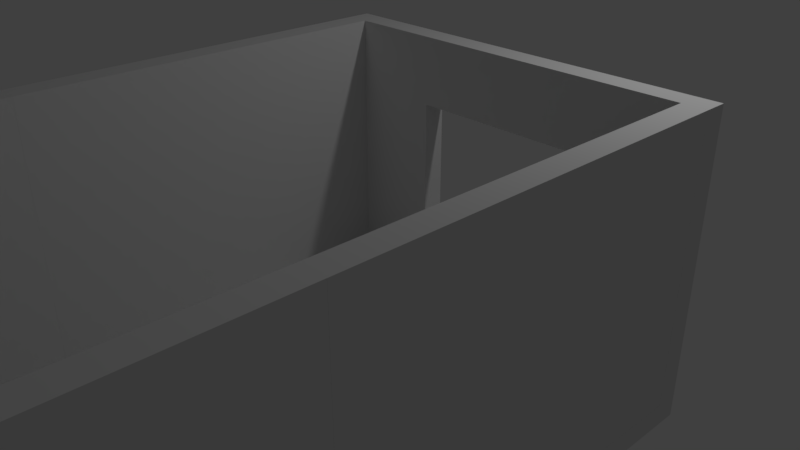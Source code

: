 # Source: room2.blend  (saved by Blender 2.78.0; exported with 4.5.12 LTS)
import bpy
from mathutils import Matrix  # noqa: F401  (used for matrix-valued properties, if any)

bpy.ops.wm.read_factory_settings(use_empty=True)
scene = bpy.context.scene
scene.name = 'Scene'

# ---- collections
col_collection_1 = bpy.data.collections.new('Collection 1'); scene.collection.children.link(col_collection_1)

# ---- world
world_world = bpy.data.worlds.new('World'); scene.world = world_world
world_world.color = (0.05088, 0.05088, 0.05088)
world_world.use_sun_shadow = False
world_world.sun_shadow_jitter_overblur = 0.0
world_world.cycles.sampling_method = 'MANUAL'

# ---- cameras
cam_camera = bpy.data.cameras.new('Camera')
cam_camera.clip_end = 100.0
cam_camera.lens = 35.0
cam_camera.sensor_width = 32.0
cam_camera.sensor_height = 18.0
cam_camera.ortho_scale = 7.314
cam_camera.dof.focus_distance = 0.0
cam_camera.dof.aperture_fstop = 128.0

# ---- lights
light_lamp = bpy.data.lights.new('Lamp', 'POINT')
light_lamp.transmission_factor = 0.0
light_lamp.cutoff_distance = 30.0
light_lamp.energy = 100.0
light_lamp.shadow_buffer_clip_start = 1.001
light_lamp.shadow_soft_size = 0.1
light_lamp.shadow_maximum_resolution = 0.006
light_lamp.use_absolute_resolution = True

# ---- meshes
me_floor_2x2x0_25 = bpy.data.meshes.new('Floor 2x2x0.25')
me_floor_2x2x0_25.from_pydata([(-0.8, -0.8, 0.0), (1.2, -0.8, 0.0), (1.2, 1.2, 0.0), (-0.8, 1.2, 0.0), (-0.8, -0.8, 0.0), (-0.8, -0.8, 0.0), (1.2, -0.8, 0.0), (1.2, 1.2, 0.0), (-0.8, 1.2, 0.0), (-0.8, -0.8, 0.25), (1.2, -0.8, 0.25), (1.2, 1.2, 0.25), (-0.8, 1.2, 0.25)], [], [(1, 0, 4, 3, 2), (6, 7, 11, 10), (0, 1, 6, 5), (3, 4, 5, 8), (1, 2, 7, 6), (4, 0, 5), (2, 3, 8, 7), (10, 11, 12, 9), (8, 5, 9, 12), (7, 8, 12, 11), (5, 6, 10, 9)])
me_floor_2x2x0_25.use_remesh_preserve_volume = False
me_floor_2x2x0_25.use_remesh_preserve_attributes = False
me_floor_2x2x0_25.use_mirror_vertex_groups = False
me_floor_2x2x0_25.update()
me_sm_door_4x3x0_25 = bpy.data.meshes.new('SM_Door_4x3x0.25')
me_sm_door_4x3x0_25.from_pydata([(0.0, 0.0, 0.0), (0.0, 3.0, 0.0), (4.0, 3.0, 0.0), (4.0, 0.0, 0.0), (2.0, 0.0, 0.0), (2.0, 2.0, 0.0), (1.0, 2.0, 0.0), (1.0, 0.0, 0.0), (0.0, 3.0, -0.25), (0.0, 0.0, -0.25), (4.0, 3.0, -0.25), (4.0, 0.0, -0.25), (2.0, 0.0, -0.25), (2.0, 2.0, -0.25), (1.0, 2.0, -0.25), (1.0, 0.0, -0.25)], [], [(8, 10, 11, 12, 13, 14, 15, 9), (1, 0, 7, 6, 5, 4, 3, 2), (6, 7, 15, 14), (4, 5, 13, 12), (7, 0, 9, 15), (2, 3, 11, 10), (0, 1, 8, 9), (5, 6, 14, 13), (3, 4, 12, 11), (1, 2, 10, 8)])
me_sm_door_4x3x0_25.use_remesh_preserve_volume = False
me_sm_door_4x3x0_25.use_remesh_preserve_attributes = False
me_sm_door_4x3x0_25.use_mirror_vertex_groups = False
me_sm_door_4x3x0_25.update()
me_sm_window_4x3x0_25 = bpy.data.meshes.new('SM Window 4x3x0.25')
me_sm_window_4x3x0_25.from_pydata([(0.0, 0.0, 0.0), (4.0, 0.0, 0.0), (4.0, 3.0, 0.0), (0.0, 3.0, 0.0), (4.0, 1.5, 0.0), (2.0, 0.0, 0.0), (2.0, 3.0, 0.0), (0.0, 1.5, 0.0), (3.0, 0.0, 0.0), (4.0, 2.25, 0.0), (1.0, 3.0, 0.0), (3.0, 3.0, 0.0), (4.0, 0.75, 0.0), (1.0, 0.0, 0.0), (0.0, 0.75, 0.0), (0.0, 2.25, 0.0), (1.0, 1.5, 0.0), (3.0, 1.5, 0.0), (2.0, 0.75, 0.0), (2.0, 2.25, 0.0), (3.0, 2.25, 0.0), (3.0, 0.75, 0.0), (1.0, 0.75, 0.0), (1.0, 2.25, 0.0), (3.0, 3.0, 0.25), (2.0, 3.0, 0.25), (1.0, 3.0, 0.25), (0.0, 3.0, 0.25), (4.0, 2.25, 0.25), (4.0, 3.0, 0.25), (3.0, 0.0, 0.25), (4.0, 0.0, 0.25), (4.0, 0.75, 0.25), (4.0, 1.5, 0.25), (1.0, 0.0, 0.25), (2.0, 0.0, 0.25), (0.0, 0.75, 0.25), (0.0, 0.0, 0.25), (0.0, 2.25, 0.25), (0.0, 1.5, 0.25), (1.0, 1.5, 0.25), (2.0, 0.75, 0.25), (3.0, 1.5, 0.25), (2.0, 2.25, 0.25), (3.0, 2.25, 0.25), (3.0, 0.75, 0.25), (1.0, 0.75, 0.25), (1.0, 2.25, 0.25), (0.0, 0.675, 0.0), (2.0, 0.675, 0.0), (4.0, 0.675, 0.0), (1.0, 0.675, 0.0), (0.0, 0.675, 0.25), (2.0, 0.675, 0.25), (4.0, 0.675, 0.25), (3.0, 0.675, 0.25), (1.0, 0.675, 0.25), (3.0, 0.675, 0.0), (3.2, 3.0, 0.0), (3.2, 1.5, 0.0), (3.2, 2.25, 0.0), (3.2, 0.75, 0.0), (3.2, 0.0, 0.25), (3.2, 3.0, 0.25), (3.2, 1.5, 0.25), (3.2, 2.25, 0.25), (3.2, 0.75, 0.25), (3.2, 0.0, 0.0), (3.2, 0.675, 0.25), (3.2, 0.675, 0.0), (0.8, 3.0, 0.0), (0.8, 1.5, 0.0), (0.8, 0.0, 0.0), (0.8, 0.75, 0.0), (0.8, 2.25, 0.0), (0.8, 3.0, 0.25), (0.8, 1.5, 0.25), (0.8, 0.0, 0.25), (0.8, 0.75, 0.25), (0.8, 2.25, 0.25), (0.8, 0.675, 0.25), (0.8, 0.675, 0.0), (3.0, 0.75, 0.3), (2.0, 0.75, 0.3), (3.2, 0.75, 0.3), (1.0, 0.75, 0.3), (2.0, 0.675, 0.3), (3.0, 0.675, 0.3), (1.0, 0.675, 0.3), (3.2, 0.675, 0.3), (0.8, 0.75, 0.3), (0.8, 0.675, 0.3)], [], [(74, 15, 3, 70), (73, 14, 7, 71), (67, 1, 31, 62), (20, 19, 6, 11), (72, 13, 34, 77), (59, 17, 20, 60), (60, 20, 11, 58), (57, 49, 18, 21), (69, 57, 21, 61), (61, 21, 17, 59), (81, 48, 14, 73), (49, 51, 22, 18), (20, 17, 42, 44), (71, 7, 15, 74), (15, 7, 39, 38), (19, 23, 10, 6), (18, 22, 46, 41), (50, 12, 32, 54), (9, 2, 29, 28), (48, 0, 37, 52), (58, 11, 24, 63), (19, 20, 44, 43), (13, 5, 35, 34), (17, 21, 45, 42), (64, 65, 44, 42), (44, 24, 25, 43), (78, 76, 39, 36), (79, 75, 27, 38), (65, 63, 24, 44), (53, 55, 87, 86), (78, 80, 91, 90), (66, 64, 42, 45), (80, 78, 36, 52), (55, 68, 89, 87), (76, 79, 38, 39), (43, 25, 26, 47), (7, 14, 36, 39), (22, 16, 40, 46), (21, 18, 41, 45), (3, 15, 38, 27), (11, 6, 25, 24), (5, 8, 30, 35), (23, 19, 43, 47), (4, 9, 28, 33), (12, 4, 33, 32), (16, 23, 47, 40), (6, 10, 26, 25), (70, 3, 27, 75), (35, 53, 56, 34), (77, 80, 52, 37), (62, 68, 55, 30), (30, 55, 53, 35), (14, 48, 52, 36), (1, 50, 54, 31), (5, 13, 51, 49), (72, 0, 48, 81), (67, 8, 57, 69), (8, 5, 49, 57), (1, 67, 69, 50), (31, 54, 68, 62), (32, 33, 64, 66), (54, 32, 66, 68), (28, 29, 63, 65), (33, 28, 65, 64), (2, 58, 63, 29), (12, 61, 59, 4), (50, 69, 61, 12), (9, 60, 58, 2), (4, 59, 60, 9), (8, 67, 62, 30), (13, 72, 81, 51), (34, 56, 80, 77), (10, 70, 75, 26), (40, 47, 79, 76), (45, 41, 83, 82), (47, 26, 75, 79), (46, 40, 76, 78), (16, 71, 74, 23), (51, 81, 73, 22), (0, 72, 77, 37), (22, 73, 71, 16), (23, 74, 70, 10), (87, 82, 83, 86), (89, 84, 82, 87), (86, 83, 85, 88), (88, 85, 90, 91), (66, 45, 82, 84), (80, 56, 88, 91), (56, 53, 86, 88), (41, 46, 85, 83), (68, 66, 84, 89), (46, 78, 90, 85)])
me_sm_window_4x3x0_25.use_remesh_preserve_volume = False
me_sm_window_4x3x0_25.use_remesh_preserve_attributes = False
me_sm_window_4x3x0_25.use_mirror_vertex_groups = False
me_sm_window_4x3x0_25.update()
me_sm_wall_4x3_001 = bpy.data.meshes.new('SM Wall 4x3.001')
me_sm_wall_4x3_001.from_pydata([(0.0, 0.0, 0.0), (4.0, 0.0, 0.0), (4.0, 3.0, 0.0), (0.0, 3.0, 0.0), (0.0, 0.0, 0.0), (0.0, 0.0, 0.25), (4.0, 0.0, 0.25), (4.0, 3.0, 0.25), (0.0, 3.0, 0.25)], [(3, 4)], [(1, 0, 3, 2), (6, 7, 8, 5), (3, 0, 5, 8), (2, 3, 8, 7), (0, 1, 6, 5), (1, 2, 7, 6)])
me_sm_wall_4x3_001.use_remesh_preserve_volume = False
me_sm_wall_4x3_001.use_remesh_preserve_attributes = False
me_sm_wall_4x3_001.use_mirror_vertex_groups = False
me_sm_wall_4x3_001.update()
me_filler_3_25x0_25 = bpy.data.meshes.new('Filler 3.25x0.25')
me_filler_3_25x0_25.from_pydata([(-0.25, 0.0, 0.0), (-0.25, 0.0, 0.25), (-0.25, 0.25, 0.0), (-0.25, 0.25, 0.25), (0.0, 0.0, 0.0), (0.0, 0.0, 0.25), (0.0, 0.25, 0.0), (0.0, 0.25, 0.25)], [], [(0, 1, 3, 2), (2, 3, 7, 6), (6, 7, 5, 4), (4, 5, 1, 0), (2, 6, 4, 0), (7, 3, 1, 5)])
me_filler_3_25x0_25.use_remesh_preserve_volume = False
me_filler_3_25x0_25.use_remesh_preserve_attributes = False
me_filler_3_25x0_25.use_mirror_vertex_groups = False
me_filler_3_25x0_25.update()
me_filler_4x0_25 = bpy.data.meshes.new('Filler 4x0.25')
me_filler_4x0_25.from_pydata([(-0.25, 0.0, 0.0), (-0.25, 0.0, 0.25), (-0.25, 0.25, 0.0), (-0.25, 0.25, 0.25), (0.0, 0.0, 0.0), (0.0, 0.0, 0.25), (0.0, 0.25, 0.0), (0.0, 0.25, 0.25)], [], [(0, 1, 3, 2), (2, 3, 7, 6), (6, 7, 5, 4), (4, 5, 1, 0), (2, 6, 4, 0), (7, 3, 1, 5)])
me_filler_4x0_25.use_remesh_preserve_volume = False
me_filler_4x0_25.use_remesh_preserve_attributes = False
me_filler_4x0_25.use_mirror_vertex_groups = False
me_filler_4x0_25.update()

# ---- objects
ob_test_room = bpy.data.objects.new('Test room', None)
ob_floor_2x2x0_25 = bpy.data.objects.new('Floor 2x2x0.25', me_floor_2x2x0_25)
ob_square_2x2x0_006 = bpy.data.objects.new('Square 2x2x0.006', me_floor_2x2x0_25)
ob_square_2x2x0_005 = bpy.data.objects.new('Square 2x2x0.005', me_floor_2x2x0_25)
ob_square_2x2x0_004 = bpy.data.objects.new('Square 2x2x0.004', me_floor_2x2x0_25)
ob_square_2x2x0_003 = bpy.data.objects.new('Square 2x2x0.003', me_floor_2x2x0_25)
ob_square_2x2x0_002 = bpy.data.objects.new('Square 2x2x0.002', me_floor_2x2x0_25)
ob_square_2x2x0_001 = bpy.data.objects.new('Square 2x2x0.001', me_floor_2x2x0_25)
ob_square_2x2x0_000 = bpy.data.objects.new('Square 2x2x0.000', me_floor_2x2x0_25)
ob_sm_door_4x3x0_25 = bpy.data.objects.new('SM_Door_4x3x0.25', me_sm_door_4x3x0_25)
ob_sm_door_4x3x0_000 = bpy.data.objects.new('SM_Door_4x3x0.000', me_sm_door_4x3x0_25)
ob_sm_window_4x3x0_25 = bpy.data.objects.new('SM Window 4x3x0.25', me_sm_window_4x3x0_25)
ob_sm_wall_4x3_002 = bpy.data.objects.new('SM Wall 4x3.002', me_sm_wall_4x3_001)
ob_sm_wall_4x3_001 = bpy.data.objects.new('SM Wall 4x3.001', me_sm_wall_4x3_001)
ob_sm_wall_4x3 = bpy.data.objects.new('SM Wall 4x3', me_sm_wall_4x3_001)
ob_cube_009 = bpy.data.objects.new('Cube.009', me_filler_3_25x0_25)
ob_cube_008 = bpy.data.objects.new('Cube.008', me_filler_3_25x0_25)
ob_cube_007 = bpy.data.objects.new('Cube.007', me_filler_4x0_25)
ob_cube_006 = bpy.data.objects.new('Cube.006', me_filler_4x0_25)
ob_cube_005 = bpy.data.objects.new('Cube.005', me_filler_4x0_25)
ob_cube_004 = bpy.data.objects.new('Cube.004', me_filler_4x0_25)
ob_cube_003 = bpy.data.objects.new('Cube.003', me_filler_4x0_25)
ob_cube_002 = bpy.data.objects.new('Cube.002', me_filler_4x0_25)
ob_cube_001 = bpy.data.objects.new('Cube.001', me_filler_3_25x0_25)
ob_filler_3_25x0_25 = bpy.data.objects.new('Filler 3.25x0.25', me_filler_3_25x0_25)
ob_lamp = bpy.data.objects.new('Lamp', light_lamp)
ob_camera = bpy.data.objects.new('Camera', cam_camera)

# ---- transforms, parenting, visibility, modifiers, constraints
ob_test_room.location = (0.0, 0.0, 0.0)
ob_test_room.empty_image_offset = (0.0, 0.0)
ob_test_room.lineart.crease_threshold = 0.0
ob_floor_2x2x0_25.parent = ob_test_room
ob_floor_2x2x0_25.location = (0.8, -1.2, -0.25)
ob_floor_2x2x0_25.lineart.crease_threshold = 0.0
ob_square_2x2x0_006.parent = ob_test_room
ob_square_2x2x0_006.location = (0.8, -7.2, -0.25)
ob_square_2x2x0_006.lineart.crease_threshold = 0.0
ob_square_2x2x0_005.parent = ob_test_room
ob_square_2x2x0_005.location = (2.8, -7.2, -0.25)
ob_square_2x2x0_005.lineart.crease_threshold = 0.0
ob_square_2x2x0_004.parent = ob_test_room
ob_square_2x2x0_004.location = (2.8, -5.2, -0.25)
ob_square_2x2x0_004.lineart.crease_threshold = 0.0
ob_square_2x2x0_003.parent = ob_test_room
ob_square_2x2x0_003.location = (0.8, -5.2, -0.25)
ob_square_2x2x0_003.lineart.crease_threshold = 0.0
ob_square_2x2x0_002.parent = ob_test_room
ob_square_2x2x0_002.location = (0.8, -3.2, -0.25)
ob_square_2x2x0_002.lineart.crease_threshold = 0.0
ob_square_2x2x0_001.parent = ob_test_room
ob_square_2x2x0_001.location = (2.8, -3.2, -0.25)
ob_square_2x2x0_001.lineart.crease_threshold = 0.0
ob_square_2x2x0_000.parent = ob_test_room
ob_square_2x2x0_000.location = (2.8, -1.2, -0.25)
ob_square_2x2x0_000.lineart.crease_threshold = 0.0
ob_sm_door_4x3x0_25.parent = ob_test_room
ob_sm_door_4x3x0_25.location = (0.0, -8.0, 0.0)
ob_sm_door_4x3x0_25.rotation_euler = (1.571, -0.0, 1.571)
ob_sm_door_4x3x0_25.lineart.crease_threshold = 0.0
ob_sm_door_4x3x0_000.parent = ob_test_room
ob_sm_door_4x3x0_000.location = (4.25, -8.0, 0.0)
ob_sm_door_4x3x0_000.rotation_euler = (1.571, -0.0, 1.571)
ob_sm_door_4x3x0_000.lineart.crease_threshold = 0.0
ob_sm_window_4x3x0_25.parent = ob_test_room
ob_sm_window_4x3x0_25.location = (0.0, 0.25, 0.0)
ob_sm_window_4x3x0_25.rotation_euler = (1.571, -0.0, 0.0)
ob_sm_window_4x3x0_25.lineart.crease_threshold = 0.0
ob_sm_wall_4x3_002.parent = ob_test_room
ob_sm_wall_4x3_002.location = (4.0, -8.25, 0.0)
ob_sm_wall_4x3_002.rotation_euler = (1.571, -0.0, 3.142)
ob_sm_wall_4x3_002.lineart.crease_threshold = 0.0
ob_sm_wall_4x3_001.parent = ob_test_room
ob_sm_wall_4x3_001.location = (-0.25, -4.0, 0.0)
ob_sm_wall_4x3_001.rotation_euler = (1.571, -0.0, 1.571)
ob_sm_wall_4x3_001.lineart.crease_threshold = 0.0
ob_sm_wall_4x3.parent = ob_test_room
ob_sm_wall_4x3.location = (4.0, -4.0, 0.0)
ob_sm_wall_4x3.rotation_euler = (1.571, -0.0, 1.571)
ob_sm_wall_4x3.lineart.crease_threshold = 0.0
ob_cube_009.parent = ob_test_room
ob_cube_009.location = (0.0, -8.25, -0.25)
ob_cube_009.scale = (1.0, 1.0, 13.0)
ob_cube_009.lineart.crease_threshold = 0.0
ob_cube_008.parent = ob_test_room
ob_cube_008.location = (4.25, -8.25, -0.25)
ob_cube_008.scale = (1.0, 1.0, 13.0)
ob_cube_008.lineart.crease_threshold = 0.0
ob_cube_007.parent = ob_test_room
ob_cube_007.location = (0.0, 0.25, -0.25)
ob_cube_007.rotation_euler = (1.571, -0.0, 1.571)
ob_cube_007.scale = (1.0, 1.0, 16.0)
ob_cube_007.lineart.crease_threshold = 0.0
ob_cube_006.parent = ob_test_room
ob_cube_006.location = (4.25, -4.0, -0.25)
ob_cube_006.rotation_euler = (1.571, -0.0, 0.0)
ob_cube_006.scale = (1.0, 1.0, 16.0)
ob_cube_006.lineart.crease_threshold = 0.0
ob_cube_005.parent = ob_test_room
ob_cube_005.location = (4.25, 0.0, -0.25)
ob_cube_005.rotation_euler = (1.571, -0.0, 0.0)
ob_cube_005.scale = (1.0, 1.0, 16.0)
ob_cube_005.lineart.crease_threshold = 0.0
ob_cube_004.parent = ob_test_room
ob_cube_004.location = (0.0, -8.0, -0.25)
ob_cube_004.rotation_euler = (1.571, -0.0, 1.571)
ob_cube_004.scale = (1.0, 1.0, 16.0)
ob_cube_004.lineart.crease_threshold = 0.0
ob_cube_003.parent = ob_test_room
ob_cube_003.location = (0.0, -4.0, -0.25)
ob_cube_003.rotation_euler = (1.571, -0.0, 0.0)
ob_cube_003.scale = (1.0, 1.0, 16.0)
ob_cube_003.lineart.crease_threshold = 0.0
ob_cube_002.parent = ob_test_room
ob_cube_002.location = (0.0, 0.0, -0.25)
ob_cube_002.rotation_euler = (1.571, -0.0, 0.0)
ob_cube_002.scale = (1.0, 1.0, 16.0)
ob_cube_002.lineart.crease_threshold = 0.0
ob_cube_001.parent = ob_test_room
ob_cube_001.location = (4.25, 0.0, -0.25)
ob_cube_001.scale = (1.0, 1.0, 13.0)
ob_cube_001.lineart.crease_threshold = 0.0
ob_filler_3_25x0_25.parent = ob_test_room
ob_filler_3_25x0_25.location = (0.0, 0.0, -0.25)
ob_filler_3_25x0_25.scale = (1.0, 1.0, 13.0)
ob_filler_3_25x0_25.lineart.crease_threshold = 0.0
ob_lamp.location = (4.076, 1.005, 5.904)
ob_lamp.rotation_euler = (0.6503, 0.05522, 1.866)
ob_lamp.lock_rotations_4d = False
ob_lamp.empty_display_type = 'ARROWS'
ob_lamp.color = (0.0, 0.0, 0.0, 0.0)
ob_lamp.lineart.crease_threshold = 0.0
ob_camera.location = (7.481, -6.508, 5.344)
ob_camera.rotation_euler = (1.109, 0.0, 0.8149)
ob_camera.lock_rotations_4d = False
ob_camera.empty_display_type = 'ARROWS'
ob_camera.color = (0.0, 0.0, 0.0, 0.0)
ob_camera.display_type = 'WIRE'
ob_camera.lineart.crease_threshold = 0.0

# ---- collection membership
col_collection_1.objects.link(ob_test_room)
col_collection_1.objects.link(ob_floor_2x2x0_25)
col_collection_1.objects.link(ob_square_2x2x0_006)
col_collection_1.objects.link(ob_square_2x2x0_005)
col_collection_1.objects.link(ob_square_2x2x0_004)
col_collection_1.objects.link(ob_square_2x2x0_003)
col_collection_1.objects.link(ob_square_2x2x0_002)
col_collection_1.objects.link(ob_square_2x2x0_001)
col_collection_1.objects.link(ob_square_2x2x0_000)
col_collection_1.objects.link(ob_sm_door_4x3x0_25)
col_collection_1.objects.link(ob_sm_door_4x3x0_000)
col_collection_1.objects.link(ob_sm_window_4x3x0_25)
col_collection_1.objects.link(ob_sm_wall_4x3_002)
col_collection_1.objects.link(ob_sm_wall_4x3_001)
col_collection_1.objects.link(ob_sm_wall_4x3)
col_collection_1.objects.link(ob_cube_009)
col_collection_1.objects.link(ob_cube_008)
col_collection_1.objects.link(ob_cube_007)
col_collection_1.objects.link(ob_cube_006)
col_collection_1.objects.link(ob_cube_005)
col_collection_1.objects.link(ob_cube_004)
col_collection_1.objects.link(ob_cube_003)
col_collection_1.objects.link(ob_cube_002)
col_collection_1.objects.link(ob_cube_001)
col_collection_1.objects.link(ob_filler_3_25x0_25)
col_collection_1.objects.link(ob_lamp)
col_collection_1.objects.link(ob_camera)

# ---- scene / render settings (as saved in the file)
scene.camera = ob_camera
scene.frame_start = 1; scene.frame_end = 250; scene.frame_set(1)
scene.render.engine = 'BLENDER_EEVEE_NEXT'
scene.render.resolution_percentage = 50
scene.render.dither_intensity = 0.0
scene.cycles.use_denoising = False
scene.cycles.samples = 128
scene.cycles.sampling_pattern = 'TABULATED_SOBOL'
scene.cycles.light_sampling_threshold = 0.0
scene.cycles.use_adaptive_sampling = False
scene.cycles.use_light_tree = False
scene.cycles.blur_glossy = 0.0
scene.cycles.sample_clamp_indirect = 0.0
scene.view_settings.view_transform = 'Standard'
bpy.context.view_layer.update()
